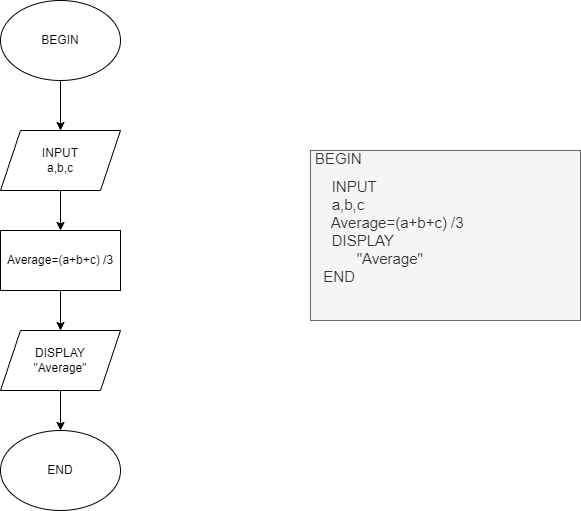

The diagram above was exported from draw.io. Its source (the exported page's mxGraphModel, read from the mxfile embedded in the PNG):
<mxGraphModel dx="780" dy="542" grid="1" gridSize="10" guides="1" tooltips="1" connect="1" arrows="1" fold="1" page="1" pageScale="1" pageWidth="1169" pageHeight="1654" math="0" shadow="0">
  <root>
    <mxCell id="0" />
    <mxCell id="1" parent="0" />
    <mxCell id="RCPIAAVi23fgWViad3PH-8" value="" style="edgeStyle=orthogonalEdgeStyle;rounded=0;orthogonalLoop=1;jettySize=auto;html=1;fontSize=15;" parent="1" source="RCPIAAVi23fgWViad3PH-1" target="RCPIAAVi23fgWViad3PH-3" edge="1">
      <mxGeometry relative="1" as="geometry" />
    </mxCell>
    <mxCell id="RCPIAAVi23fgWViad3PH-1" value="BEGIN" style="ellipse;whiteSpace=wrap;html=1;" parent="1" vertex="1">
      <mxGeometry x="130" y="170" width="120" height="80" as="geometry" />
    </mxCell>
    <mxCell id="RCPIAAVi23fgWViad3PH-9" value="" style="edgeStyle=orthogonalEdgeStyle;rounded=0;orthogonalLoop=1;jettySize=auto;html=1;fontSize=15;" parent="1" source="RCPIAAVi23fgWViad3PH-3" target="RCPIAAVi23fgWViad3PH-4" edge="1">
      <mxGeometry relative="1" as="geometry" />
    </mxCell>
    <mxCell id="RCPIAAVi23fgWViad3PH-3" value="INPUT&lt;br&gt;a,b,c" style="shape=parallelogram;perimeter=parallelogramPerimeter;whiteSpace=wrap;html=1;fixedSize=1;" parent="1" vertex="1">
      <mxGeometry x="130" y="300" width="120" height="60" as="geometry" />
    </mxCell>
    <mxCell id="RCPIAAVi23fgWViad3PH-10" value="" style="edgeStyle=orthogonalEdgeStyle;rounded=0;orthogonalLoop=1;jettySize=auto;html=1;fontSize=15;" parent="1" source="RCPIAAVi23fgWViad3PH-4" target="RCPIAAVi23fgWViad3PH-5" edge="1">
      <mxGeometry relative="1" as="geometry" />
    </mxCell>
    <mxCell id="RCPIAAVi23fgWViad3PH-4" value="Average=(a+b+c) /3" style="rounded=0;whiteSpace=wrap;html=1;" parent="1" vertex="1">
      <mxGeometry x="130" y="400" width="120" height="60" as="geometry" />
    </mxCell>
    <mxCell id="RCPIAAVi23fgWViad3PH-11" value="" style="edgeStyle=orthogonalEdgeStyle;rounded=0;orthogonalLoop=1;jettySize=auto;html=1;fontSize=15;" parent="1" source="RCPIAAVi23fgWViad3PH-5" target="RCPIAAVi23fgWViad3PH-6" edge="1">
      <mxGeometry relative="1" as="geometry" />
    </mxCell>
    <mxCell id="RCPIAAVi23fgWViad3PH-5" value="DISPLAY&lt;br&gt;&quot;Average&quot;" style="shape=parallelogram;perimeter=parallelogramPerimeter;whiteSpace=wrap;html=1;fixedSize=1;" parent="1" vertex="1">
      <mxGeometry x="130" y="500" width="120" height="60" as="geometry" />
    </mxCell>
    <mxCell id="RCPIAAVi23fgWViad3PH-6" value="END" style="ellipse;whiteSpace=wrap;html=1;" parent="1" vertex="1">
      <mxGeometry x="130" y="600" width="120" height="80" as="geometry" />
    </mxCell>
    <mxCell id="RCPIAAVi23fgWViad3PH-7" value="&lt;h1 style=&quot;text-align: justify; font-size: 15px;&quot;&gt;&lt;span style=&quot;font-weight: normal;&quot;&gt;&lt;font style=&quot;font-size: 15px;&quot;&gt;BEGIN&lt;/font&gt;&lt;/span&gt;&lt;/h1&gt;&lt;div style=&quot;font-size: 15px;&quot;&gt;&lt;span style=&quot;font-weight: normal;&quot;&gt;&lt;font style=&quot;font-size: 15px;&quot;&gt;&amp;nbsp; &amp;nbsp; INPUT&lt;/font&gt;&lt;/span&gt;&lt;/div&gt;&lt;div style=&quot;font-size: 15px;&quot;&gt;&lt;span style=&quot;font-weight: normal;&quot;&gt;&lt;font style=&quot;font-size: 15px;&quot;&gt;&amp;nbsp; &amp;nbsp; a,b,c&lt;/font&gt;&lt;/span&gt;&lt;/div&gt;&lt;div style=&quot;font-size: 15px;&quot;&gt;&lt;span style=&quot;font-weight: normal;&quot;&gt;&lt;font style=&quot;font-size: 15px;&quot;&gt;&amp;nbsp; &amp;nbsp; Average=(a+b+c) /3&lt;/font&gt;&lt;/span&gt;&lt;/div&gt;&lt;div style=&quot;font-size: 15px;&quot;&gt;&lt;span style=&quot;font-weight: normal;&quot;&gt;&lt;font style=&quot;font-size: 15px;&quot;&gt;&amp;nbsp; &amp;nbsp; DISPLAY&lt;/font&gt;&lt;/span&gt;&lt;/div&gt;&lt;div style=&quot;font-size: 15px;&quot;&gt;&lt;span style=&quot;font-weight: normal;&quot;&gt;&lt;font style=&quot;font-size: 15px;&quot;&gt;&amp;nbsp; &amp;nbsp; &amp;nbsp; &amp;nbsp; &amp;nbsp; &quot;Average&quot;&lt;/font&gt;&lt;/span&gt;&lt;/div&gt;&lt;div style=&quot;font-size: 15px;&quot;&gt;&lt;span style=&quot;font-weight: normal;&quot;&gt;&lt;font style=&quot;font-size: 15px;&quot;&gt;&amp;nbsp; END&lt;/font&gt;&lt;/span&gt;&lt;/div&gt;&lt;div style=&quot;font-size: 15px;&quot;&gt;&lt;span style=&quot;font-weight: normal;&quot;&gt;&lt;font style=&quot;font-size: 15px;&quot;&gt;&amp;nbsp; &amp;nbsp;&amp;nbsp;&lt;/font&gt;&lt;/span&gt;&lt;/div&gt;" style="text;html=1;strokeColor=#666666;fillColor=#f5f5f5;spacing=5;spacingTop=-20;whiteSpace=wrap;overflow=hidden;rounded=0;fontColor=#333333;" parent="1" vertex="1">
      <mxGeometry x="440" y="320" width="270" height="170" as="geometry" />
    </mxCell>
  </root>
</mxGraphModel>